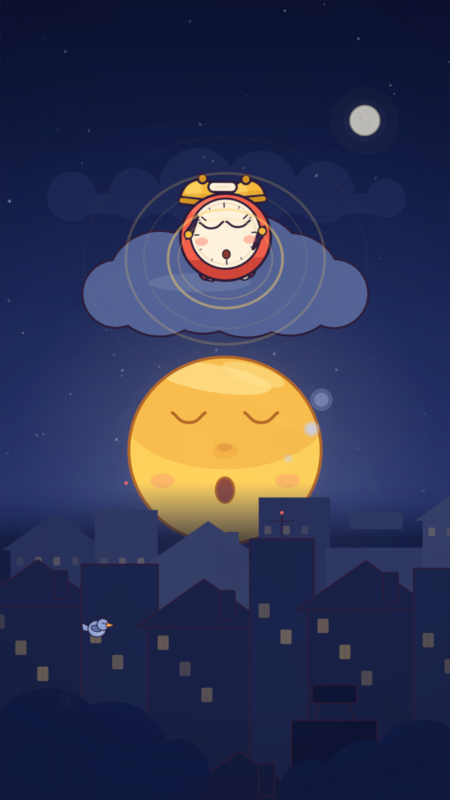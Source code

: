 # Source: SNOOZE_project.blend  (saved by Blender 5.0.119; exported with 4.5.12 LTS)
import bpy
from mathutils import Matrix  # noqa: F401  (used for matrix-valued properties, if any)

bpy.ops.wm.read_factory_settings(use_empty=True)
scene = bpy.context.scene
scene.name = 'SNOOZE'

# ---- collections
col_01_characters = bpy.data.collections.new('01_CHARACTERS'); scene.collection.children.link(col_01_characters)
col_02_backgrounds = bpy.data.collections.new('02_BACKGROUNDS'); scene.collection.children.link(col_02_backgrounds)
col_03_animation = bpy.data.collections.new('03_ANIMATION'); scene.collection.children.link(col_03_animation)
col_04_shots = bpy.data.collections.new('04_SHOTS'); scene.collection.children.link(col_04_shots)

# ---- images (referenced by path relative to the original .blend; pixels are not part of the script)
import os
ASSET_DIR = os.environ.get("B2B_ASSET_DIR", "")  # directory of the original .blend (textures are referenced by path, not embedded)
HERE = os.path.dirname(os.path.abspath(__file__))  # packed textures are extracted next to this script under _unpacked/

def load_image(name, relpath, width, height, colorspace="sRGB"):
    """Load a texture the original file referenced (path relative to the .blend, or extracted next to this script)."""
    p = next((c for c in (os.path.join(HERE, relpath), os.path.join(ASSET_DIR, relpath)) if relpath and os.path.exists(c)), "")
    if p:
        img = bpy.data.images.load(p, check_existing=True)
        img.name = name
    else:  # same state as the original file: an image datablock whose file is absent (Cycles renders it pink)
        img = bpy.data.images.new(name, width, height)
        img.source = "FILE"
        img.filepath = "//" + (relpath or name)
    img.colorspace_settings.name = colorspace
    return img
img_s01_start = load_image('s01_start', '_unpacked/s01_start.51518a31.png', 1080, 1920, 'sRGB')
img_s02_city = load_image('s02_city', '_unpacked/s02_city.91353d06.png', 1080, 1920, 'sRGB')
img_s03_ring = load_image('s03_ring', '_unpacked/s03_ring.7d5967a3.png', 1080, 1920, 'sRGB')
img_s04_dance = load_image('s04_dance', '_unpacked/s04_dance.85a6ce99.png', 1080, 1920, 'sRGB')
img_s05_feather = load_image('s05_feather', '_unpacked/s05_feather.e2e97220.png', 1080, 1920, 'sRGB')
img_s06_yawn = load_image('s06_yawn', '_unpacked/s06_yawn.004dd5a5.png', 1080, 1920, 'sRGB')
img_s07_recovery = load_image('s07_recovery', '_unpacked/s07_recovery.30414da1.png', 1080, 1920, 'sRGB')
img_s08_ribbon = load_image('s08_ribbon', '_unpacked/s08_ribbon.73bd193d.png', 1080, 1920, 'sRGB')
img_s09_sunrise = load_image('s09_sunrise', '_unpacked/s09_sunrise.e427964c.png', 1080, 1920, 'sRGB')
img_s10_morning = load_image('s10_morning', '_unpacked/s10_morning.e0c5d28c.png', 1080, 1920, 'sRGB')
img_s11_timelapse = load_image('s11_timelapse', '_unpacked/s11_timelapse.aa6db2fa.png', 1080, 1920, 'sRGB')
img_s12_loop = load_image('s12_loop', '_unpacked/s12_loop.b76ce85d.png', 1080, 1920, 'sRGB')

# ---- materials (node trees are filled in below, after node groups)
mat_s01_start_mat = bpy.data.materials.new('s01_start_mat')
mat_s02_city_mat = bpy.data.materials.new('s02_city_mat')
mat_s03_ring_mat = bpy.data.materials.new('s03_ring_mat')
mat_s04_dance_mat = bpy.data.materials.new('s04_dance_mat')
mat_s05_feather_mat = bpy.data.materials.new('s05_feather_mat')
mat_s06_yawn_mat = bpy.data.materials.new('s06_yawn_mat')
mat_s07_recovery_mat = bpy.data.materials.new('s07_recovery_mat')
mat_s08_ribbon_mat = bpy.data.materials.new('s08_ribbon_mat')
mat_s09_sunrise_mat = bpy.data.materials.new('s09_sunrise_mat')
mat_s10_morning_mat = bpy.data.materials.new('s10_morning_mat')
mat_s11_timelapse_mat = bpy.data.materials.new('s11_timelapse_mat')
mat_s12_loop_mat = bpy.data.materials.new('s12_loop_mat')

# ---- material node trees
mat_s01_start_mat.use_nodes = True; mat_s01_start_mat.node_tree.nodes.clear()
_N = mat_s01_start_mat.node_tree.nodes; _L = mat_s01_start_mat.node_tree.links
n0 = _N.new('ShaderNodeOutputMaterial'); n0.name = 'Material Output'; n0.location = (300, 0)
n1 = _N.new('ShaderNodeEmission'); n1.name = 'Emission'; n1.location = (0, 0)
n2 = _N.new('ShaderNodeTexImage'); n2.name = 'Image Texture'; n2.location = (-320, 0)
n2.image = img_s01_start
n2.extension = 'EXTEND'
_L.new(n2.outputs[0], n1.inputs[0])
_L.new(n1.outputs[0], n0.inputs[0])
n0.is_active_output = True
mat_s02_city_mat.use_nodes = True; mat_s02_city_mat.node_tree.nodes.clear()
_N = mat_s02_city_mat.node_tree.nodes; _L = mat_s02_city_mat.node_tree.links
n0 = _N.new('ShaderNodeOutputMaterial'); n0.name = 'Material Output'; n0.location = (300, 0)
n1 = _N.new('ShaderNodeEmission'); n1.name = 'Emission'; n1.location = (0, 0)
n2 = _N.new('ShaderNodeTexImage'); n2.name = 'Image Texture'; n2.location = (-320, 0)
n2.image = img_s02_city
n2.extension = 'EXTEND'
_L.new(n2.outputs[0], n1.inputs[0])
_L.new(n1.outputs[0], n0.inputs[0])
n0.is_active_output = True
mat_s03_ring_mat.use_nodes = True; mat_s03_ring_mat.node_tree.nodes.clear()
_N = mat_s03_ring_mat.node_tree.nodes; _L = mat_s03_ring_mat.node_tree.links
n0 = _N.new('ShaderNodeOutputMaterial'); n0.name = 'Material Output'; n0.location = (300, 0)
n1 = _N.new('ShaderNodeEmission'); n1.name = 'Emission'; n1.location = (0, 0)
n2 = _N.new('ShaderNodeTexImage'); n2.name = 'Image Texture'; n2.location = (-320, 0)
n2.image = img_s03_ring
n2.extension = 'EXTEND'
_L.new(n2.outputs[0], n1.inputs[0])
_L.new(n1.outputs[0], n0.inputs[0])
n0.is_active_output = True
mat_s04_dance_mat.use_nodes = True; mat_s04_dance_mat.node_tree.nodes.clear()
_N = mat_s04_dance_mat.node_tree.nodes; _L = mat_s04_dance_mat.node_tree.links
n0 = _N.new('ShaderNodeOutputMaterial'); n0.name = 'Material Output'; n0.location = (300, 0)
n1 = _N.new('ShaderNodeEmission'); n1.name = 'Emission'; n1.location = (0, 0)
n2 = _N.new('ShaderNodeTexImage'); n2.name = 'Image Texture'; n2.location = (-320, 0)
n2.image = img_s04_dance
n2.extension = 'EXTEND'
_L.new(n2.outputs[0], n1.inputs[0])
_L.new(n1.outputs[0], n0.inputs[0])
n0.is_active_output = True
mat_s05_feather_mat.use_nodes = True; mat_s05_feather_mat.node_tree.nodes.clear()
_N = mat_s05_feather_mat.node_tree.nodes; _L = mat_s05_feather_mat.node_tree.links
n0 = _N.new('ShaderNodeOutputMaterial'); n0.name = 'Material Output'; n0.location = (300, 0)
n1 = _N.new('ShaderNodeEmission'); n1.name = 'Emission'; n1.location = (0, 0)
n2 = _N.new('ShaderNodeTexImage'); n2.name = 'Image Texture'; n2.location = (-320, 0)
n2.image = img_s05_feather
n2.extension = 'EXTEND'
_L.new(n2.outputs[0], n1.inputs[0])
_L.new(n1.outputs[0], n0.inputs[0])
n0.is_active_output = True
mat_s06_yawn_mat.use_nodes = True; mat_s06_yawn_mat.node_tree.nodes.clear()
_N = mat_s06_yawn_mat.node_tree.nodes; _L = mat_s06_yawn_mat.node_tree.links
n0 = _N.new('ShaderNodeOutputMaterial'); n0.name = 'Material Output'; n0.location = (300, 0)
n1 = _N.new('ShaderNodeEmission'); n1.name = 'Emission'; n1.location = (0, 0)
n2 = _N.new('ShaderNodeTexImage'); n2.name = 'Image Texture'; n2.location = (-320, 0)
n2.image = img_s06_yawn
n2.extension = 'EXTEND'
_L.new(n2.outputs[0], n1.inputs[0])
_L.new(n1.outputs[0], n0.inputs[0])
n0.is_active_output = True
mat_s07_recovery_mat.use_nodes = True; mat_s07_recovery_mat.node_tree.nodes.clear()
_N = mat_s07_recovery_mat.node_tree.nodes; _L = mat_s07_recovery_mat.node_tree.links
n0 = _N.new('ShaderNodeOutputMaterial'); n0.name = 'Material Output'; n0.location = (300, 0)
n1 = _N.new('ShaderNodeEmission'); n1.name = 'Emission'; n1.location = (0, 0)
n2 = _N.new('ShaderNodeTexImage'); n2.name = 'Image Texture'; n2.location = (-320, 0)
n2.image = img_s07_recovery
n2.extension = 'EXTEND'
_L.new(n2.outputs[0], n1.inputs[0])
_L.new(n1.outputs[0], n0.inputs[0])
n0.is_active_output = True
mat_s08_ribbon_mat.use_nodes = True; mat_s08_ribbon_mat.node_tree.nodes.clear()
_N = mat_s08_ribbon_mat.node_tree.nodes; _L = mat_s08_ribbon_mat.node_tree.links
n0 = _N.new('ShaderNodeOutputMaterial'); n0.name = 'Material Output'; n0.location = (300, 0)
n1 = _N.new('ShaderNodeEmission'); n1.name = 'Emission'; n1.location = (0, 0)
n2 = _N.new('ShaderNodeTexImage'); n2.name = 'Image Texture'; n2.location = (-320, 0)
n2.image = img_s08_ribbon
n2.extension = 'EXTEND'
_L.new(n2.outputs[0], n1.inputs[0])
_L.new(n1.outputs[0], n0.inputs[0])
n0.is_active_output = True
mat_s09_sunrise_mat.use_nodes = True; mat_s09_sunrise_mat.node_tree.nodes.clear()
_N = mat_s09_sunrise_mat.node_tree.nodes; _L = mat_s09_sunrise_mat.node_tree.links
n0 = _N.new('ShaderNodeOutputMaterial'); n0.name = 'Material Output'; n0.location = (300, 0)
n1 = _N.new('ShaderNodeEmission'); n1.name = 'Emission'; n1.location = (0, 0)
n2 = _N.new('ShaderNodeTexImage'); n2.name = 'Image Texture'; n2.location = (-320, 0)
n2.image = img_s09_sunrise
n2.extension = 'EXTEND'
_L.new(n2.outputs[0], n1.inputs[0])
_L.new(n1.outputs[0], n0.inputs[0])
n0.is_active_output = True
mat_s10_morning_mat.use_nodes = True; mat_s10_morning_mat.node_tree.nodes.clear()
_N = mat_s10_morning_mat.node_tree.nodes; _L = mat_s10_morning_mat.node_tree.links
n0 = _N.new('ShaderNodeOutputMaterial'); n0.name = 'Material Output'; n0.location = (300, 0)
n1 = _N.new('ShaderNodeEmission'); n1.name = 'Emission'; n1.location = (0, 0)
n2 = _N.new('ShaderNodeTexImage'); n2.name = 'Image Texture'; n2.location = (-320, 0)
n2.image = img_s10_morning
n2.extension = 'EXTEND'
_L.new(n2.outputs[0], n1.inputs[0])
_L.new(n1.outputs[0], n0.inputs[0])
n0.is_active_output = True
mat_s11_timelapse_mat.use_nodes = True; mat_s11_timelapse_mat.node_tree.nodes.clear()
_N = mat_s11_timelapse_mat.node_tree.nodes; _L = mat_s11_timelapse_mat.node_tree.links
n0 = _N.new('ShaderNodeOutputMaterial'); n0.name = 'Material Output'; n0.location = (300, 0)
n1 = _N.new('ShaderNodeEmission'); n1.name = 'Emission'; n1.location = (0, 0)
n2 = _N.new('ShaderNodeTexImage'); n2.name = 'Image Texture'; n2.location = (-320, 0)
n2.image = img_s11_timelapse
n2.extension = 'EXTEND'
_L.new(n2.outputs[0], n1.inputs[0])
_L.new(n1.outputs[0], n0.inputs[0])
n0.is_active_output = True
mat_s12_loop_mat.use_nodes = True; mat_s12_loop_mat.node_tree.nodes.clear()
_N = mat_s12_loop_mat.node_tree.nodes; _L = mat_s12_loop_mat.node_tree.links
n0 = _N.new('ShaderNodeOutputMaterial'); n0.name = 'Material Output'; n0.location = (300, 0)
n1 = _N.new('ShaderNodeEmission'); n1.name = 'Emission'; n1.location = (0, 0)
n2 = _N.new('ShaderNodeTexImage'); n2.name = 'Image Texture'; n2.location = (-320, 0)
n2.image = img_s12_loop
n2.extension = 'EXTEND'
_L.new(n2.outputs[0], n1.inputs[0])
_L.new(n1.outputs[0], n0.inputs[0])
n0.is_active_output = True

# ---- world
world_snooze_world = bpy.data.worlds.new('SNOOZE_world'); scene.world = world_snooze_world
world_snooze_world.use_nodes = True; world_snooze_world.node_tree.nodes.clear()
_N = world_snooze_world.node_tree.nodes; _L = world_snooze_world.node_tree.links
n0 = _N.new('ShaderNodeBackground'); n0.name = 'Background'; n0.location = (-200, 100)
n0.inputs[0].default_value = (0.02, 0.02, 0.05, 1.0)
n1 = _N.new('ShaderNodeOutputWorld'); n1.name = 'World Output'; n1.location = (200, 100)
_L.new(n0.outputs[0], n1.inputs[0])
n1.is_active_output = True

# ---- cameras
cam_snooze_cam = bpy.data.cameras.new('SNOOZE_cam')
cam_snooze_cam.type = 'ORTHO'
cam_snooze_cam.ortho_scale = 1.92

# ---- meshes
me_s01_start_mesh = bpy.data.meshes.new('s01_start_mesh')
me_s01_start_mesh.from_pydata([(-0.54, -0.96, 0.0), (0.54, -0.96, 0.0), (0.54, 0.96, 0.0), (-0.54, 0.96, 0.0)], [], [(0, 1, 2, 3)])
_uv = me_s01_start_mesh.uv_layers.new(name='UVMap')
_uv.uv.foreach_set('vector', [0.0, 0.0, 1.0, 0.0, 1.0, 1.0, 0.0, 1.0])
me_s01_start_mesh.materials.append(mat_s01_start_mat)
me_s01_start_mesh.update()
me_s02_city_mesh = bpy.data.meshes.new('s02_city_mesh')
me_s02_city_mesh.from_pydata([(-0.54, -0.96, 0.0), (0.54, -0.96, 0.0), (0.54, 0.96, 0.0), (-0.54, 0.96, 0.0)], [], [(0, 1, 2, 3)])
_uv = me_s02_city_mesh.uv_layers.new(name='UVMap')
_uv.uv.foreach_set('vector', [0.0, 0.0, 1.0, 0.0, 1.0, 1.0, 0.0, 1.0])
me_s02_city_mesh.materials.append(mat_s02_city_mat)
me_s02_city_mesh.update()
me_s03_ring_mesh = bpy.data.meshes.new('s03_ring_mesh')
me_s03_ring_mesh.from_pydata([(-0.54, -0.96, 0.0), (0.54, -0.96, 0.0), (0.54, 0.96, 0.0), (-0.54, 0.96, 0.0)], [], [(0, 1, 2, 3)])
_uv = me_s03_ring_mesh.uv_layers.new(name='UVMap')
_uv.uv.foreach_set('vector', [0.0, 0.0, 1.0, 0.0, 1.0, 1.0, 0.0, 1.0])
me_s03_ring_mesh.materials.append(mat_s03_ring_mat)
me_s03_ring_mesh.update()
me_s04_dance_mesh = bpy.data.meshes.new('s04_dance_mesh')
me_s04_dance_mesh.from_pydata([(-0.54, -0.96, 0.0), (0.54, -0.96, 0.0), (0.54, 0.96, 0.0), (-0.54, 0.96, 0.0)], [], [(0, 1, 2, 3)])
_uv = me_s04_dance_mesh.uv_layers.new(name='UVMap')
_uv.uv.foreach_set('vector', [0.0, 0.0, 1.0, 0.0, 1.0, 1.0, 0.0, 1.0])
me_s04_dance_mesh.materials.append(mat_s04_dance_mat)
me_s04_dance_mesh.update()
me_s05_feather_mesh = bpy.data.meshes.new('s05_feather_mesh')
me_s05_feather_mesh.from_pydata([(-0.54, -0.96, 0.0), (0.54, -0.96, 0.0), (0.54, 0.96, 0.0), (-0.54, 0.96, 0.0)], [], [(0, 1, 2, 3)])
_uv = me_s05_feather_mesh.uv_layers.new(name='UVMap')
_uv.uv.foreach_set('vector', [0.0, 0.0, 1.0, 0.0, 1.0, 1.0, 0.0, 1.0])
me_s05_feather_mesh.materials.append(mat_s05_feather_mat)
me_s05_feather_mesh.update()
me_s06_yawn_mesh = bpy.data.meshes.new('s06_yawn_mesh')
me_s06_yawn_mesh.from_pydata([(-0.54, -0.96, 0.0), (0.54, -0.96, 0.0), (0.54, 0.96, 0.0), (-0.54, 0.96, 0.0)], [], [(0, 1, 2, 3)])
_uv = me_s06_yawn_mesh.uv_layers.new(name='UVMap')
_uv.uv.foreach_set('vector', [0.0, 0.0, 1.0, 0.0, 1.0, 1.0, 0.0, 1.0])
me_s06_yawn_mesh.materials.append(mat_s06_yawn_mat)
me_s06_yawn_mesh.update()
me_s07_recovery_mesh = bpy.data.meshes.new('s07_recovery_mesh')
me_s07_recovery_mesh.from_pydata([(-0.54, -0.96, 0.0), (0.54, -0.96, 0.0), (0.54, 0.96, 0.0), (-0.54, 0.96, 0.0)], [], [(0, 1, 2, 3)])
_uv = me_s07_recovery_mesh.uv_layers.new(name='UVMap')
_uv.uv.foreach_set('vector', [0.0, 0.0, 1.0, 0.0, 1.0, 1.0, 0.0, 1.0])
me_s07_recovery_mesh.materials.append(mat_s07_recovery_mat)
me_s07_recovery_mesh.update()
me_s08_ribbon_mesh = bpy.data.meshes.new('s08_ribbon_mesh')
me_s08_ribbon_mesh.from_pydata([(-0.54, -0.96, 0.0), (0.54, -0.96, 0.0), (0.54, 0.96, 0.0), (-0.54, 0.96, 0.0)], [], [(0, 1, 2, 3)])
_uv = me_s08_ribbon_mesh.uv_layers.new(name='UVMap')
_uv.uv.foreach_set('vector', [0.0, 0.0, 1.0, 0.0, 1.0, 1.0, 0.0, 1.0])
me_s08_ribbon_mesh.materials.append(mat_s08_ribbon_mat)
me_s08_ribbon_mesh.update()
me_s09_sunrise_mesh = bpy.data.meshes.new('s09_sunrise_mesh')
me_s09_sunrise_mesh.from_pydata([(-0.54, -0.96, 0.0), (0.54, -0.96, 0.0), (0.54, 0.96, 0.0), (-0.54, 0.96, 0.0)], [], [(0, 1, 2, 3)])
_uv = me_s09_sunrise_mesh.uv_layers.new(name='UVMap')
_uv.uv.foreach_set('vector', [0.0, 0.0, 1.0, 0.0, 1.0, 1.0, 0.0, 1.0])
me_s09_sunrise_mesh.materials.append(mat_s09_sunrise_mat)
me_s09_sunrise_mesh.update()
me_s10_morning_mesh = bpy.data.meshes.new('s10_morning_mesh')
me_s10_morning_mesh.from_pydata([(-0.54, -0.96, 0.0), (0.54, -0.96, 0.0), (0.54, 0.96, 0.0), (-0.54, 0.96, 0.0)], [], [(0, 1, 2, 3)])
_uv = me_s10_morning_mesh.uv_layers.new(name='UVMap')
_uv.uv.foreach_set('vector', [0.0, 0.0, 1.0, 0.0, 1.0, 1.0, 0.0, 1.0])
me_s10_morning_mesh.materials.append(mat_s10_morning_mat)
me_s10_morning_mesh.update()
me_s11_timelapse_mesh = bpy.data.meshes.new('s11_timelapse_mesh')
me_s11_timelapse_mesh.from_pydata([(-0.54, -0.96, 0.0), (0.54, -0.96, 0.0), (0.54, 0.96, 0.0), (-0.54, 0.96, 0.0)], [], [(0, 1, 2, 3)])
_uv = me_s11_timelapse_mesh.uv_layers.new(name='UVMap')
_uv.uv.foreach_set('vector', [0.0, 0.0, 1.0, 0.0, 1.0, 1.0, 0.0, 1.0])
me_s11_timelapse_mesh.materials.append(mat_s11_timelapse_mat)
me_s11_timelapse_mesh.update()
me_s12_loop_mesh = bpy.data.meshes.new('s12_loop_mesh')
me_s12_loop_mesh.from_pydata([(-0.54, -0.96, 0.0), (0.54, -0.96, 0.0), (0.54, 0.96, 0.0), (-0.54, 0.96, 0.0)], [], [(0, 1, 2, 3)])
_uv = me_s12_loop_mesh.uv_layers.new(name='UVMap')
_uv.uv.foreach_set('vector', [0.0, 0.0, 1.0, 0.0, 1.0, 1.0, 0.0, 1.0])
me_s12_loop_mesh.materials.append(mat_s12_loop_mat)
me_s12_loop_mesh.update()

# ---- objects
ob_snooze_cam = bpy.data.objects.new('SNOOZE_cam', cam_snooze_cam)
ob_snooze_gp_animation = bpy.data.objects.new('SNOOZE_GP_animation', None)
ob_s01_start = bpy.data.objects.new('s01_start', me_s01_start_mesh)
ob_s02_city = bpy.data.objects.new('s02_city', me_s02_city_mesh)
ob_s03_ring = bpy.data.objects.new('s03_ring', me_s03_ring_mesh)
ob_s04_dance = bpy.data.objects.new('s04_dance', me_s04_dance_mesh)
ob_s05_feather = bpy.data.objects.new('s05_feather', me_s05_feather_mesh)
ob_s06_yawn = bpy.data.objects.new('s06_yawn', me_s06_yawn_mesh)
ob_s07_recovery = bpy.data.objects.new('s07_recovery', me_s07_recovery_mesh)
ob_s08_ribbon = bpy.data.objects.new('s08_ribbon', me_s08_ribbon_mesh)
ob_s09_sunrise = bpy.data.objects.new('s09_sunrise', me_s09_sunrise_mesh)
ob_s10_morning = bpy.data.objects.new('s10_morning', me_s10_morning_mesh)
ob_s11_timelapse = bpy.data.objects.new('s11_timelapse', me_s11_timelapse_mesh)
ob_s12_loop = bpy.data.objects.new('s12_loop', me_s12_loop_mesh)

# ---- transforms, parenting, visibility, modifiers, constraints
ob_snooze_cam.location = (0.0, 0.0, 5.0)
ob_snooze_gp_animation.location = (0.0, 0.0, 0.0)
ob_snooze_gp_animation.empty_image_offset = (0.0, 0.0)
ob_snooze_gp_animation.use_grease_pencil_lights = True
ob_s01_start.location = (0.0, 0.0, 0.0)
ob_s02_city.location = (0.0, 0.0, 0.0)
ob_s02_city.hide_viewport = True
ob_s02_city.hide_render = True
ob_s03_ring.location = (0.0, 0.0, 0.0)
ob_s03_ring.hide_viewport = True
ob_s03_ring.hide_render = True
ob_s04_dance.location = (0.0, 0.0, 0.0)
ob_s04_dance.hide_viewport = True
ob_s04_dance.hide_render = True
ob_s05_feather.location = (0.0, 0.0, 0.0)
ob_s05_feather.hide_viewport = True
ob_s05_feather.hide_render = True
ob_s06_yawn.location = (0.0, 0.0, 0.0)
ob_s06_yawn.hide_viewport = True
ob_s06_yawn.hide_render = True
ob_s07_recovery.location = (0.0, 0.0, 0.0)
ob_s07_recovery.hide_viewport = True
ob_s07_recovery.hide_render = True
ob_s08_ribbon.location = (0.0, 0.0, 0.0)
ob_s08_ribbon.hide_viewport = True
ob_s08_ribbon.hide_render = True
ob_s09_sunrise.location = (0.0, 0.0, 0.0)
ob_s09_sunrise.hide_viewport = True
ob_s09_sunrise.hide_render = True
ob_s10_morning.location = (0.0, 0.0, 0.0)
ob_s10_morning.hide_viewport = True
ob_s10_morning.hide_render = True
ob_s11_timelapse.location = (0.0, 0.0, 0.0)
ob_s11_timelapse.hide_viewport = True
ob_s11_timelapse.hide_render = True
ob_s12_loop.location = (0.0, 0.0, 0.0)
ob_s12_loop.hide_viewport = True
ob_s12_loop.hide_render = True

# ---- collection membership
scene.collection.objects.link(ob_snooze_cam)
col_01_characters.objects.link(ob_snooze_gp_animation)
col_04_shots.objects.link(ob_s01_start)
col_04_shots.objects.link(ob_s02_city)
col_04_shots.objects.link(ob_s03_ring)
col_04_shots.objects.link(ob_s04_dance)
col_04_shots.objects.link(ob_s05_feather)
col_04_shots.objects.link(ob_s06_yawn)
col_04_shots.objects.link(ob_s07_recovery)
col_04_shots.objects.link(ob_s08_ribbon)
col_04_shots.objects.link(ob_s09_sunrise)
col_04_shots.objects.link(ob_s10_morning)
col_04_shots.objects.link(ob_s11_timelapse)
col_04_shots.objects.link(ob_s12_loop)

# ---- scene / render settings (as saved in the file)
scene.camera = ob_snooze_cam
scene.frame_start = 1; scene.frame_end = 2880; scene.frame_set(1)
scene.render.engine = 'BLENDER_EEVEE_NEXT'
scene.render.resolution_x = 1080
scene.render.resolution_y = 1920
scene.render.bake_bias = 0.0
scene.render.bake_samples = 0
scene.cycles.sampling_pattern = 'TABULATED_SOBOL'
scene.eevee.use_volume_custom_range = False
scene.view_settings.view_transform = 'Standard'
bpy.context.view_layer.update()
